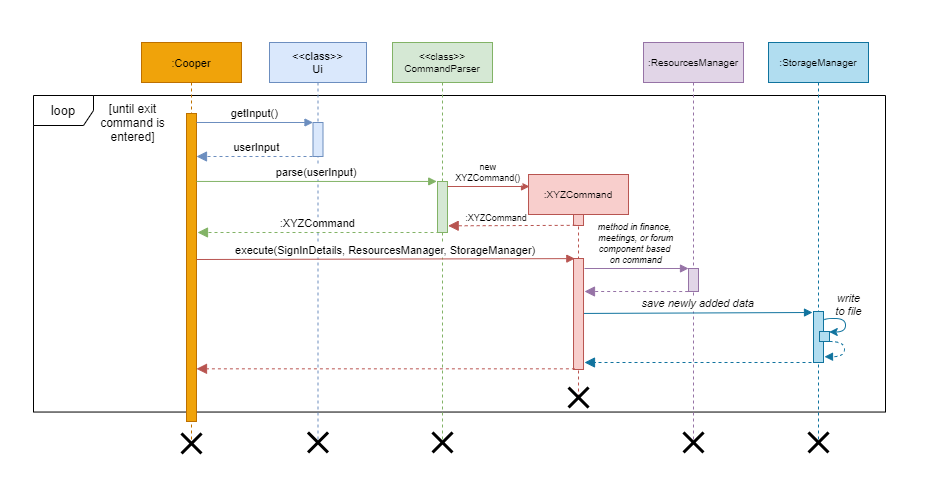

The diagram above was exported from draw.io. Its source (the exported page's mxGraphModel, read from the mxfile embedded in the PNG):
<mxGraphModel dx="905" dy="665" grid="0" gridSize="10" guides="1" tooltips="1" connect="1" arrows="1" fold="1" page="1" pageScale="1" pageWidth="1169" pageHeight="827" math="0" shadow="0">
  <root>
    <mxCell id="Wgd5pAK4wSpSNJ11hd86-0" />
    <mxCell id="Wgd5pAK4wSpSNJ11hd86-1" parent="Wgd5pAK4wSpSNJ11hd86-0" />
    <mxCell id="N8HtKc_98cIzSt_ahKjc-0" value="" style="rounded=0;whiteSpace=wrap;html=1;hachureGap=4;pointerEvents=0;fontFamily=Helvetica;fontSize=8;align=center;fillColor=default;strokeWidth=0;strokeColor=#FFFFFF;" parent="Wgd5pAK4wSpSNJ11hd86-1" vertex="1">
      <mxGeometry x="149" y="119" width="951" height="492" as="geometry" />
    </mxCell>
    <mxCell id="50PQOn4KvxsrgDERaxrr-0" value="&lt;font style=&quot;font-size: 13px&quot;&gt;loop&lt;/font&gt;" style="shape=umlFrame;whiteSpace=wrap;html=1;fontFamily=Helvetica;fontSize=10;" parent="Wgd5pAK4wSpSNJ11hd86-1" vertex="1">
      <mxGeometry x="182" y="214" width="852" height="316.54" as="geometry" />
    </mxCell>
    <mxCell id="N8HtKc_98cIzSt_ahKjc-2" value=":Cooper" style="shape=umlLifeline;perimeter=lifelinePerimeter;container=1;collapsible=0;recursiveResize=0;rounded=0;shadow=0;strokeWidth=1;fontFamily=Helvetica;fontSize=11;fillColor=#f0a30a;strokeColor=#BD7000;fontColor=#000000;" parent="Wgd5pAK4wSpSNJ11hd86-1" vertex="1">
      <mxGeometry x="290" y="161" width="100" height="400" as="geometry" />
    </mxCell>
    <mxCell id="N8HtKc_98cIzSt_ahKjc-3" value="" style="points=[];perimeter=orthogonalPerimeter;rounded=0;shadow=0;strokeWidth=1;fontFamily=Helvetica;fontSize=11;fillColor=#f0a30a;strokeColor=#BD7000;fontColor=#000000;" parent="N8HtKc_98cIzSt_ahKjc-2" vertex="1">
      <mxGeometry x="45" y="71" width="10" height="308" as="geometry" />
    </mxCell>
    <mxCell id="OGtQb9uMXwK44Qk2F5pD-0" value="" style="shape=umlDestroy;whiteSpace=wrap;html=1;strokeWidth=3;fontFamily=Helvetica;" parent="N8HtKc_98cIzSt_ahKjc-2" vertex="1">
      <mxGeometry x="40" y="391" width="20" height="20" as="geometry" />
    </mxCell>
    <mxCell id="N8HtKc_98cIzSt_ahKjc-4" value="&lt;&lt;class&gt;&gt;&#10;Ui" style="shape=umlLifeline;perimeter=lifelinePerimeter;container=1;collapsible=0;recursiveResize=0;rounded=0;shadow=0;strokeWidth=1;fontFamily=Helvetica;fontSize=11;fillColor=#dae8fc;strokeColor=#6c8ebf;" parent="Wgd5pAK4wSpSNJ11hd86-1" vertex="1">
      <mxGeometry x="418" y="161" width="97" height="400" as="geometry" />
    </mxCell>
    <mxCell id="N8HtKc_98cIzSt_ahKjc-5" value="" style="points=[];perimeter=orthogonalPerimeter;rounded=0;shadow=0;strokeWidth=1;fontFamily=Helvetica;fontSize=11;fillColor=#dae8fc;strokeColor=#6c8ebf;" parent="N8HtKc_98cIzSt_ahKjc-4" vertex="1">
      <mxGeometry x="43.5" y="80" width="10" height="34" as="geometry" />
    </mxCell>
    <mxCell id="OGtQb9uMXwK44Qk2F5pD-2" value="" style="shape=umlDestroy;whiteSpace=wrap;html=1;strokeWidth=3;fontFamily=Helvetica;" parent="N8HtKc_98cIzSt_ahKjc-4" vertex="1">
      <mxGeometry x="38.5" y="390" width="20" height="20" as="geometry" />
    </mxCell>
    <mxCell id="N8HtKc_98cIzSt_ahKjc-7" value="userInput" style="verticalAlign=bottom;endArrow=block;dashed=1;endSize=8;shadow=0;strokeWidth=1;fontFamily=Helvetica;fontSize=11;fillColor=#dae8fc;strokeColor=#6c8ebf;endFill=1;" parent="Wgd5pAK4wSpSNJ11hd86-1" edge="1">
      <mxGeometry x="0.0089" relative="1" as="geometry">
        <mxPoint x="345" y="274.9999999999999" as="targetPoint" />
        <mxPoint x="467" y="274.9999999999999" as="sourcePoint" />
        <Array as="points" />
        <mxPoint as="offset" />
      </mxGeometry>
    </mxCell>
    <mxCell id="N8HtKc_98cIzSt_ahKjc-8" value="getInput()" style="verticalAlign=bottom;endArrow=block;entryX=0;entryY=0;shadow=0;strokeWidth=1;fontFamily=Helvetica;fontSize=11;fillColor=#dae8fc;strokeColor=#6c8ebf;" parent="Wgd5pAK4wSpSNJ11hd86-1" source="N8HtKc_98cIzSt_ahKjc-3" target="N8HtKc_98cIzSt_ahKjc-5" edge="1">
      <mxGeometry relative="1" as="geometry">
        <mxPoint x="445" y="241" as="sourcePoint" />
      </mxGeometry>
    </mxCell>
    <mxCell id="N8HtKc_98cIzSt_ahKjc-16" value="&lt;&lt;class&gt;&gt;&#10;CommandParser" style="shape=umlLifeline;perimeter=lifelinePerimeter;container=1;collapsible=0;recursiveResize=0;rounded=0;shadow=0;strokeWidth=1;fontFamily=Helvetica;fontSize=10;fillColor=#d5e8d4;strokeColor=#82b366;" parent="Wgd5pAK4wSpSNJ11hd86-1" vertex="1">
      <mxGeometry x="541" y="161" width="100" height="400" as="geometry" />
    </mxCell>
    <mxCell id="N8HtKc_98cIzSt_ahKjc-17" value="" style="points=[];perimeter=orthogonalPerimeter;rounded=0;shadow=0;strokeWidth=1;fontFamily=Helvetica;fontSize=11;fillColor=#d5e8d4;strokeColor=#82b366;" parent="N8HtKc_98cIzSt_ahKjc-16" vertex="1">
      <mxGeometry x="45" y="139" width="10" height="51" as="geometry" />
    </mxCell>
    <mxCell id="OGtQb9uMXwK44Qk2F5pD-3" value="" style="shape=umlDestroy;whiteSpace=wrap;html=1;strokeWidth=3;fontFamily=Helvetica;" parent="N8HtKc_98cIzSt_ahKjc-16" vertex="1">
      <mxGeometry x="40" y="390" width="20" height="20" as="geometry" />
    </mxCell>
    <mxCell id="N8HtKc_98cIzSt_ahKjc-19" value="parse(userInput)" style="verticalAlign=bottom;endArrow=block;shadow=0;strokeWidth=1;fontFamily=Helvetica;fontSize=11;entryX=-0.076;entryY=-0.001;entryDx=0;entryDy=0;entryPerimeter=0;fillColor=#d5e8d4;strokeColor=#82b366;" parent="Wgd5pAK4wSpSNJ11hd86-1" source="N8HtKc_98cIzSt_ahKjc-3" target="N8HtKc_98cIzSt_ahKjc-17" edge="1">
      <mxGeometry relative="1" as="geometry">
        <mxPoint x="597" y="307" as="sourcePoint" />
        <mxPoint x="716" y="308" as="targetPoint" />
      </mxGeometry>
    </mxCell>
    <mxCell id="N8HtKc_98cIzSt_ahKjc-21" value=":XYZCommand" style="shape=umlLifeline;perimeter=lifelinePerimeter;container=1;collapsible=0;recursiveResize=0;rounded=0;shadow=0;strokeWidth=1;fontFamily=Helvetica;fontSize=10;fillColor=#f8cecc;strokeColor=#b85450;" parent="Wgd5pAK4wSpSNJ11hd86-1" vertex="1">
      <mxGeometry x="677.01" y="293" width="100" height="223" as="geometry" />
    </mxCell>
    <mxCell id="N8HtKc_98cIzSt_ahKjc-22" value="" style="points=[];perimeter=orthogonalPerimeter;rounded=0;shadow=0;strokeWidth=1;fontFamily=Helvetica;fontSize=11;fillColor=#f8cecc;strokeColor=#b85450;" parent="N8HtKc_98cIzSt_ahKjc-21" vertex="1">
      <mxGeometry x="45" y="40" width="10" height="11" as="geometry" />
    </mxCell>
    <mxCell id="N8HtKc_98cIzSt_ahKjc-23" value="" style="points=[];perimeter=orthogonalPerimeter;rounded=0;shadow=0;strokeWidth=1;fontFamily=Helvetica;fontSize=11;fillColor=#f8cecc;strokeColor=#b85450;" parent="N8HtKc_98cIzSt_ahKjc-21" vertex="1">
      <mxGeometry x="45" y="84" width="10" height="111" as="geometry" />
    </mxCell>
    <mxCell id="N8HtKc_98cIzSt_ahKjc-36" value="new&#10;XYZCommand()" style="verticalAlign=bottom;endArrow=block;shadow=0;strokeWidth=1;fontFamily=Helvetica;fontSize=9;fillColor=#f8cecc;strokeColor=#b85450;" parent="N8HtKc_98cIzSt_ahKjc-21" edge="1">
      <mxGeometry relative="1" as="geometry">
        <mxPoint x="-81" y="12.004999999999939" as="sourcePoint" />
        <mxPoint x="1" y="12" as="targetPoint" />
      </mxGeometry>
    </mxCell>
    <mxCell id="OGtQb9uMXwK44Qk2F5pD-4" value="" style="shape=umlDestroy;whiteSpace=wrap;html=1;strokeWidth=3;fontFamily=Helvetica;" parent="N8HtKc_98cIzSt_ahKjc-21" vertex="1">
      <mxGeometry x="40" y="213" width="20" height="20" as="geometry" />
    </mxCell>
    <mxCell id="N8HtKc_98cIzSt_ahKjc-33" value="&lt;font style=&quot;font-size: 12px&quot;&gt;[until exit&lt;br&gt;command is&lt;br&gt;entered]&lt;/font&gt;" style="text;html=1;align=center;verticalAlign=middle;resizable=0;points=[];autosize=1;strokeColor=none;fillColor=none;rounded=0;hachureGap=4;pointerEvents=0;fontFamily=Helvetica;fontSize=9;" parent="Wgd5pAK4wSpSNJ11hd86-1" vertex="1">
      <mxGeometry x="242.99999999999997" y="221.23000000000002" width="75" height="40" as="geometry" />
    </mxCell>
    <mxCell id="N8HtKc_98cIzSt_ahKjc-37" value="" style="verticalAlign=bottom;endArrow=block;dashed=1;endSize=8;shadow=0;strokeWidth=1;fontFamily=Helvetica;fontSize=11;fillColor=#f8cecc;strokeColor=#b85450;exitX=0.217;exitY=0.985;exitDx=0;exitDy=0;exitPerimeter=0;entryX=1.067;entryY=0.869;entryDx=0;entryDy=0;entryPerimeter=0;endFill=1;" parent="Wgd5pAK4wSpSNJ11hd86-1" source="N8HtKc_98cIzSt_ahKjc-22" target="N8HtKc_98cIzSt_ahKjc-17" edge="1">
      <mxGeometry x="0.0089" relative="1" as="geometry">
        <mxPoint x="591" y="344" as="targetPoint" />
        <mxPoint x="677" y="342.9999999999999" as="sourcePoint" />
        <Array as="points" />
        <mxPoint as="offset" />
      </mxGeometry>
    </mxCell>
    <mxCell id="46fkjkdU8hfoTTQ-cg0G-1" value=":XYZCommand" style="verticalAlign=bottom;endArrow=block;dashed=1;endSize=8;shadow=0;strokeWidth=1;fontFamily=Helvetica;fontSize=11;fillColor=#d5e8d4;strokeColor=#82b366;exitX=0.2;exitY=1;exitDx=0;exitDy=0;exitPerimeter=0;endFill=1;" parent="Wgd5pAK4wSpSNJ11hd86-1" source="N8HtKc_98cIzSt_ahKjc-17" edge="1">
      <mxGeometry x="0.0089" relative="1" as="geometry">
        <mxPoint x="346" y="351" as="targetPoint" />
        <mxPoint x="477" y="284.9999999999999" as="sourcePoint" />
        <Array as="points" />
        <mxPoint as="offset" />
      </mxGeometry>
    </mxCell>
    <mxCell id="iPWcJJxJ5gvKHulASMZJ-0" value="execute(SignInDetails, ResourcesManager, StorageManager)" style="verticalAlign=bottom;endArrow=block;shadow=0;strokeWidth=1;fontFamily=Helvetica;fontSize=11;fillColor=#f8cecc;strokeColor=#b85450;entryX=0.132;entryY=0.001;entryDx=0;entryDy=0;entryPerimeter=0;" parent="Wgd5pAK4wSpSNJ11hd86-1" target="N8HtKc_98cIzSt_ahKjc-23" edge="1">
      <mxGeometry relative="1" as="geometry">
        <mxPoint x="345" y="378.00499999999977" as="sourcePoint" />
        <mxPoint x="721" y="373" as="targetPoint" />
      </mxGeometry>
    </mxCell>
    <mxCell id="iPWcJJxJ5gvKHulASMZJ-1" value=":ResourcesManager" style="shape=umlLifeline;perimeter=lifelinePerimeter;container=1;collapsible=0;recursiveResize=0;rounded=0;shadow=0;strokeWidth=1;fontFamily=Helvetica;fontSize=10;fillColor=#e1d5e7;strokeColor=#9673a6;" parent="Wgd5pAK4wSpSNJ11hd86-1" vertex="1">
      <mxGeometry x="792" y="161" width="100" height="400" as="geometry" />
    </mxCell>
    <mxCell id="iPWcJJxJ5gvKHulASMZJ-2" value="" style="points=[];perimeter=orthogonalPerimeter;rounded=0;shadow=0;strokeWidth=1;fontFamily=Helvetica;fontSize=11;fillColor=#e1d5e7;strokeColor=#9673a6;" parent="iPWcJJxJ5gvKHulASMZJ-1" vertex="1">
      <mxGeometry x="45" y="226" width="10" height="23" as="geometry" />
    </mxCell>
    <mxCell id="OGtQb9uMXwK44Qk2F5pD-5" value="" style="shape=umlDestroy;whiteSpace=wrap;html=1;strokeWidth=3;fontFamily=Helvetica;" parent="iPWcJJxJ5gvKHulASMZJ-1" vertex="1">
      <mxGeometry x="40" y="390" width="20" height="20" as="geometry" />
    </mxCell>
    <mxCell id="iPWcJJxJ5gvKHulASMZJ-3" value="method in finance, &#10;meetings, or forum&#10;component based &#10;on command" style="verticalAlign=bottom;endArrow=block;shadow=0;strokeWidth=1;fontFamily=Helvetica;fontSize=9;fillColor=#e1d5e7;strokeColor=#9673a6;fontStyle=2" parent="Wgd5pAK4wSpSNJ11hd86-1" edge="1">
      <mxGeometry relative="1" as="geometry">
        <mxPoint x="733" y="387.00499999999977" as="sourcePoint" />
        <mxPoint x="837" y="387" as="targetPoint" />
      </mxGeometry>
    </mxCell>
    <mxCell id="iPWcJJxJ5gvKHulASMZJ-4" value="" style="verticalAlign=bottom;endArrow=block;dashed=1;endSize=8;shadow=0;strokeWidth=1;fontFamily=Helvetica;fontSize=11;fillColor=#e1d5e7;strokeColor=#9673a6;exitX=0.217;exitY=0.985;exitDx=0;exitDy=0;exitPerimeter=0;endFill=1;" parent="Wgd5pAK4wSpSNJ11hd86-1" edge="1">
      <mxGeometry x="0.0089" relative="1" as="geometry">
        <mxPoint x="733" y="410" as="targetPoint" />
        <mxPoint x="836.6799999999998" y="410.02500000000003" as="sourcePoint" />
        <Array as="points" />
        <mxPoint as="offset" />
      </mxGeometry>
    </mxCell>
    <mxCell id="iPWcJJxJ5gvKHulASMZJ-5" value="" style="verticalAlign=bottom;endArrow=block;dashed=1;endSize=8;shadow=0;strokeWidth=1;fontFamily=Helvetica;fontSize=11;fillColor=#f8cecc;strokeColor=#b85450;exitX=0.14;exitY=0.994;exitDx=0;exitDy=0;exitPerimeter=0;endFill=1;" parent="Wgd5pAK4wSpSNJ11hd86-1" source="N8HtKc_98cIzSt_ahKjc-23" target="N8HtKc_98cIzSt_ahKjc-3" edge="1">
      <mxGeometry x="0.0089" relative="1" as="geometry">
        <mxPoint x="594" y="426.99899999999985" as="targetPoint" />
        <mxPoint x="720.6799999999998" y="427.02500000000003" as="sourcePoint" />
        <Array as="points" />
        <mxPoint as="offset" />
      </mxGeometry>
    </mxCell>
    <mxCell id="iPWcJJxJ5gvKHulASMZJ-10" value=":StorageManager" style="shape=umlLifeline;perimeter=lifelinePerimeter;container=1;collapsible=0;recursiveResize=0;rounded=0;shadow=0;strokeWidth=1;fontFamily=Helvetica;fontSize=10;fillColor=#b1ddf0;strokeColor=#10739e;" parent="Wgd5pAK4wSpSNJ11hd86-1" vertex="1">
      <mxGeometry x="917" y="161" width="100" height="400" as="geometry" />
    </mxCell>
    <mxCell id="iPWcJJxJ5gvKHulASMZJ-11" value="" style="points=[];perimeter=orthogonalPerimeter;rounded=0;shadow=0;strokeWidth=1;fontFamily=Helvetica;fontSize=11;fillColor=#b1ddf0;strokeColor=#10739e;" parent="iPWcJJxJ5gvKHulASMZJ-10" vertex="1">
      <mxGeometry x="45" y="269" width="10" height="51" as="geometry" />
    </mxCell>
    <mxCell id="OGtQb9uMXwK44Qk2F5pD-6" value="" style="shape=umlDestroy;whiteSpace=wrap;html=1;strokeWidth=3;fontFamily=Helvetica;" parent="iPWcJJxJ5gvKHulASMZJ-10" vertex="1">
      <mxGeometry x="40" y="390" width="20" height="20" as="geometry" />
    </mxCell>
    <mxCell id="iPWcJJxJ5gvKHulASMZJ-16" value="save newly added data" style="verticalAlign=bottom;endArrow=block;shadow=0;strokeWidth=1;fontFamily=Helvetica;fontSize=11;fillColor=#b1ddf0;strokeColor=#10739e;fontStyle=2;exitX=1.051;exitY=0.495;exitDx=0;exitDy=0;exitPerimeter=0;" parent="Wgd5pAK4wSpSNJ11hd86-1" source="N8HtKc_98cIzSt_ahKjc-23" edge="1">
      <mxGeometry relative="1" as="geometry">
        <mxPoint x="734" y="430" as="sourcePoint" />
        <mxPoint x="961" y="431" as="targetPoint" />
      </mxGeometry>
    </mxCell>
    <mxCell id="iPWcJJxJ5gvKHulASMZJ-17" value="" style="verticalAlign=bottom;endArrow=block;dashed=1;endSize=8;shadow=0;strokeWidth=1;fontFamily=Helvetica;fontSize=11;fillColor=#b1ddf0;strokeColor=#10739e;exitX=0.49;exitY=0.8;exitDx=0;exitDy=0;exitPerimeter=0;endFill=1;" parent="Wgd5pAK4wSpSNJ11hd86-1" source="iPWcJJxJ5gvKHulASMZJ-10" edge="1">
      <mxGeometry x="0.0089" relative="1" as="geometry">
        <mxPoint x="733" y="481" as="targetPoint" />
        <mxPoint x="961" y="480" as="sourcePoint" />
        <Array as="points" />
        <mxPoint as="offset" />
      </mxGeometry>
    </mxCell>
    <mxCell id="50PQOn4KvxsrgDERaxrr-1" value="" style="html=1;points=[];perimeter=orthogonalPerimeter;fontFamily=Helvetica;fontSize=10;fillColor=#b1ddf0;strokeColor=#10739e;" parent="Wgd5pAK4wSpSNJ11hd86-1" vertex="1">
      <mxGeometry x="968" y="450" width="10" height="10" as="geometry" />
    </mxCell>
    <mxCell id="50PQOn4KvxsrgDERaxrr-4" value="" style="curved=1;endArrow=classic;html=1;rounded=0;fontFamily=Helvetica;fontSize=10;edgeStyle=orthogonalEdgeStyle;entryX=0.976;entryY=0.048;entryDx=0;entryDy=0;entryPerimeter=0;exitX=1.052;exitY=0.177;exitDx=0;exitDy=0;exitPerimeter=0;fillColor=#b1ddf0;strokeColor=#10739e;" parent="Wgd5pAK4wSpSNJ11hd86-1" source="iPWcJJxJ5gvKHulASMZJ-11" target="50PQOn4KvxsrgDERaxrr-1" edge="1">
      <mxGeometry width="50" height="50" relative="1" as="geometry">
        <mxPoint x="978" y="437" as="sourcePoint" />
        <mxPoint x="889" y="436" as="targetPoint" />
        <Array as="points">
          <mxPoint x="973" y="437" />
          <mxPoint x="994" y="437" />
          <mxPoint x="994" y="451" />
        </Array>
      </mxGeometry>
    </mxCell>
    <mxCell id="50PQOn4KvxsrgDERaxrr-7" value="" style="curved=1;endArrow=block;html=1;rounded=0;fontFamily=Helvetica;fontSize=10;edgeStyle=orthogonalEdgeStyle;exitX=0.976;exitY=1;exitDx=0;exitDy=0;exitPerimeter=0;entryX=1.1;entryY=0.887;entryDx=0;entryDy=0;entryPerimeter=0;dashed=1;fillColor=#b1ddf0;strokeColor=#10739e;endFill=1;" parent="Wgd5pAK4wSpSNJ11hd86-1" source="50PQOn4KvxsrgDERaxrr-1" target="iPWcJJxJ5gvKHulASMZJ-11" edge="1">
      <mxGeometry width="50" height="50" relative="1" as="geometry">
        <mxPoint x="839" y="486" as="sourcePoint" />
        <mxPoint x="889" y="436" as="targetPoint" />
        <Array as="points">
          <mxPoint x="993" y="460" />
          <mxPoint x="993" y="475" />
        </Array>
      </mxGeometry>
    </mxCell>
    <mxCell id="50PQOn4KvxsrgDERaxrr-8" value="&lt;span style=&quot;color: rgb(0 , 0 , 0) ; font-family: &amp;#34;helvetica&amp;#34; ; font-size: 11px ; font-style: italic ; font-weight: 400 ; letter-spacing: normal ; text-indent: 0px ; text-transform: none ; word-spacing: 0px ; background-color: rgb(255 , 255 , 255) ; display: inline ; float: none&quot;&gt;write&lt;br&gt;to file&lt;/span&gt;" style="text;whiteSpace=wrap;html=1;fontSize=10;fontFamily=Helvetica;align=center;" parent="Wgd5pAK4wSpSNJ11hd86-1" vertex="1">
      <mxGeometry x="981" y="404" width="32.57" height="27" as="geometry" />
    </mxCell>
    <mxCell id="CjQb1ttmxWsi7aMTMJE5-0" value=":XYZCommand" style="text;html=1;strokeColor=none;fillColor=none;align=center;verticalAlign=middle;whiteSpace=wrap;rounded=0;fontSize=9;" vertex="1" parent="Wgd5pAK4wSpSNJ11hd86-1">
      <mxGeometry x="615.01" y="321" width="60" height="30" as="geometry" />
    </mxCell>
  </root>
</mxGraphModel>